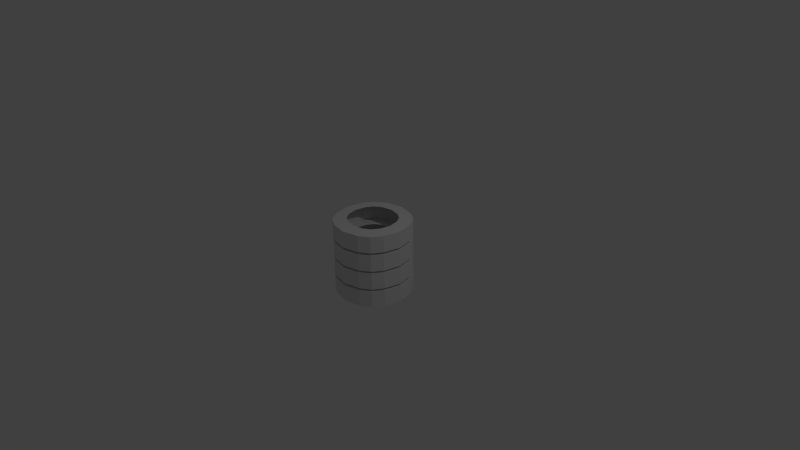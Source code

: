 # Source: tyres.blend  (saved by Blender 2.66.1; exported with 4.5.12 LTS)
import bpy
from mathutils import Matrix  # noqa: F401  (used for matrix-valued properties, if any)

bpy.ops.wm.read_factory_settings(use_empty=True)
scene = bpy.context.scene
scene.name = 'Scene'

# ---- collections
col_collection_1 = bpy.data.collections.new('Collection 1'); scene.collection.children.link(col_collection_1)

# ---- world
world_world = bpy.data.worlds.new('World'); scene.world = world_world
world_world.color = (0.05088, 0.05088, 0.05088)
world_world.use_sun_shadow = False
world_world.sun_shadow_jitter_overblur = 0.0
world_world.cycles.sampling_method = 'MANUAL'
world_world.cycles.sample_map_resolution = 256

# ---- cameras
cam_camera = bpy.data.cameras.new('Camera')
cam_camera.clip_end = 100.0
cam_camera.lens = 35.0
cam_camera.sensor_width = 32.0
cam_camera.sensor_height = 18.0
cam_camera.ortho_scale = 7.314
cam_camera.dof.focus_distance = 0.0
cam_camera.dof.aperture_fstop = 128.0

# ---- lights
light_lamp = bpy.data.lights.new('Lamp', 'POINT')
light_lamp.transmission_factor = 0.0
light_lamp.cutoff_distance = 30.0
light_lamp.energy = 100.0
light_lamp.shadow_buffer_clip_start = 1.001
light_lamp.shadow_soft_size = 0.1
light_lamp.shadow_maximum_resolution = 0.006
light_lamp.use_absolute_resolution = True
light_lamp.cycles.use_multiple_importance_sampling = False

# ---- meshes
me_plane = bpy.data.meshes.new('Plane')
me_plane.from_pydata([(0.7219, -0.7219, 0.01605), (-0.7219, -0.7219, 0.01605), (0.7219, 0.7219, 0.01605), (-0.7219, 0.7219, 0.01605), (0.0, -1.0, 0.01605), (0.0, 1.0, 0.01605), (1.0, 0.0, 0.01605), (-1.0, 0.0, 0.01605), (-0.4495, -0.899, 0.01605), (-0.4495, 0.899, 0.01605), (0.899, 0.4495, 0.01605), (-0.899, -0.4495, 0.01605), (0.4495, -0.899, 0.01605), (0.4495, 0.899, 0.01605), (0.899, -0.4495, 0.01605), (-0.899, 0.4495, 0.01605), (0.7219, -0.7219, 0.2404), (-0.7219, -0.7219, 0.2404), (0.7219, 0.7219, 0.2404), (-0.7219, 0.7219, 0.2404), (0.0, -1.0, 0.2404), (0.0, 1.0, 0.2404), (1.0, 0.0, 0.2404), (-1.0, 0.0, 0.2404), (-0.4495, -0.899, 0.2404), (-0.4495, 0.899, 0.2404), (0.899, 0.4495, 0.2404), (-0.899, -0.4495, 0.2404), (0.4495, -0.899, 0.2404), (0.4495, 0.899, 0.2404), (0.899, -0.4495, 0.2404), (-0.899, 0.4495, 0.2404), (0.469, -0.4681, 0.2562), (-0.4681, -0.4681, 0.2562), (0.469, 0.469, 0.2562), (-0.4681, 0.469, 0.2562), (0.0004141, -0.6486, 0.2562), (0.0004141, 0.6495, 0.2562), (0.6495, 0.000448, 0.2562), (-0.6487, 0.000448, 0.2562), (-0.2913, -0.5831, 0.2562), (-0.2913, 0.584, 0.2562), (0.5839, 0.2922, 0.2562), (-0.5831, -0.2913, 0.2562), (0.2922, -0.5831, 0.2562), (0.2922, 0.584, 0.2562), (0.5839, -0.2913, 0.2562), (-0.5831, 0.2922, 0.2562), (0.4584, -0.4584, 0.003801), (-0.4584, -0.4584, 0.003801), (0.4584, 0.4584, 0.003801), (-0.4584, 0.4584, 0.003801), (0.0, -0.6351, 0.003801), (0.0, 0.6351, 0.003801), (0.6351, 0.0, 0.003801), (-0.6351, 0.0, 0.003801), (-0.2855, -0.5709, 0.003801), (-0.2855, 0.5709, 0.003801), (0.5709, 0.2855, 0.003801), (-0.5709, -0.2855, 0.003801), (0.2855, -0.5709, 0.003801), (0.2855, 0.5709, 0.003801), (0.5709, -0.2855, 0.003801), (-0.5709, 0.2855, 0.003801), (0.7219, -0.7219, 0.2714), (-0.7219, -0.7219, 0.2714), (0.7219, 0.7219, 0.2714), (-0.7219, 0.7219, 0.2714), (0.0, -1.0, 0.2714), (0.0, 1.0, 0.2714), (1.0, 0.0, 0.2714), (-1.0, 0.0, 0.2714), (-0.4495, -0.899, 0.2714), (-0.4495, 0.899, 0.2714), (0.899, 0.4495, 0.2714), (-0.899, -0.4495, 0.2714), (0.4495, -0.899, 0.2714), (0.4495, 0.899, 0.2714), (0.899, -0.4495, 0.2714), (-0.899, 0.4495, 0.2714), (0.7219, -0.7219, 0.4957), (-0.7219, -0.7219, 0.4957), (0.7219, 0.7219, 0.4957), (-0.7219, 0.7219, 0.4957), (0.0, -1.0, 0.4957), (0.0, 1.0, 0.4957), (1.0, 0.0, 0.4957), (-1.0, 0.0, 0.4957), (-0.4495, -0.899, 0.4957), (-0.4495, 0.899, 0.4957), (0.899, 0.4495, 0.4957), (-0.899, -0.4495, 0.4957), (0.4495, -0.899, 0.4957), (0.4495, 0.899, 0.4957), (0.899, -0.4495, 0.4957), (-0.899, 0.4495, 0.4957), (0.469, -0.4681, 0.5115), (-0.4681, -0.4681, 0.5115), (0.469, 0.469, 0.5115), (-0.4681, 0.469, 0.5115), (0.0004141, -0.6486, 0.5115), (0.0004141, 0.6495, 0.5115), (0.6495, 0.000448, 0.5115), (-0.6487, 0.000448, 0.5115), (-0.2913, -0.5831, 0.5115), (-0.2913, 0.584, 0.5115), (0.5839, 0.2922, 0.5115), (-0.5831, -0.2913, 0.5115), (0.2922, -0.5831, 0.5115), (0.2922, 0.584, 0.5115), (0.5839, -0.2913, 0.5115), (-0.5831, 0.2922, 0.5115), (0.4584, -0.4584, 0.2591), (-0.4584, -0.4584, 0.2591), (0.4584, 0.4584, 0.2591), (-0.4584, 0.4584, 0.2591), (0.0, -0.6351, 0.2591), (0.0, 0.6351, 0.2591), (0.6351, 0.0, 0.2591), (-0.6351, 0.0, 0.2591), (-0.2855, -0.5709, 0.2591), (-0.2855, 0.5709, 0.2591), (0.5709, 0.2855, 0.2591), (-0.5709, -0.2855, 0.2591), (0.2855, -0.5709, 0.2591), (0.2855, 0.5709, 0.2591), (0.5709, -0.2855, 0.2591), (-0.5709, 0.2855, 0.2591), (0.7219, -0.7219, 0.5255), (-0.7219, -0.7219, 0.5255), (0.7219, 0.7219, 0.5255), (-0.7219, 0.7219, 0.5255), (0.0, -1.0, 0.5255), (0.0, 1.0, 0.5255), (1.0, 0.0, 0.5255), (-1.0, 0.0, 0.5255), (-0.4495, -0.899, 0.5255), (-0.4495, 0.899, 0.5255), (0.899, 0.4495, 0.5255), (-0.899, -0.4495, 0.5255), (0.4495, -0.899, 0.5255), (0.4495, 0.899, 0.5255), (0.899, -0.4495, 0.5255), (-0.899, 0.4495, 0.5255), (0.7219, -0.7219, 0.7498), (-0.7219, -0.7219, 0.7498), (0.7219, 0.7219, 0.7498), (-0.7219, 0.7219, 0.7498), (0.0, -1.0, 0.7498), (0.0, 1.0, 0.7498), (1.0, 0.0, 0.7498), (-1.0, 0.0, 0.7498), (-0.4495, -0.899, 0.7498), (-0.4495, 0.899, 0.7498), (0.899, 0.4495, 0.7498), (-0.899, -0.4495, 0.7498), (0.4495, -0.899, 0.7498), (0.4495, 0.899, 0.7498), (0.899, -0.4495, 0.7498), (-0.899, 0.4495, 0.7498), (0.469, -0.4681, 0.7656), (-0.4681, -0.4681, 0.7656), (0.469, 0.469, 0.7656), (-0.4681, 0.469, 0.7656), (0.0004141, -0.6486, 0.7656), (0.0004141, 0.6495, 0.7656), (0.6495, 0.000448, 0.7656), (-0.6487, 0.000448, 0.7656), (-0.2913, -0.5831, 0.7656), (-0.2913, 0.584, 0.7656), (0.5839, 0.2922, 0.7656), (-0.5831, -0.2913, 0.7656), (0.2922, -0.5831, 0.7656), (0.2922, 0.584, 0.7656), (0.5839, -0.2913, 0.7656), (-0.5831, 0.2922, 0.7656), (0.4584, -0.4584, 0.5132), (-0.4584, -0.4584, 0.5132), (0.4584, 0.4584, 0.5132), (-0.4584, 0.4584, 0.5132), (0.0, -0.6351, 0.5132), (0.0, 0.6351, 0.5132), (0.6351, 0.0, 0.5132), (-0.6351, 0.0, 0.5132), (-0.2855, -0.5709, 0.5132), (-0.2855, 0.5709, 0.5132), (0.5709, 0.2855, 0.5132), (-0.5709, -0.2855, 0.5132), (0.2855, -0.5709, 0.5132), (0.2855, 0.5709, 0.5132), (0.5709, -0.2855, 0.5132), (-0.5709, 0.2855, 0.5132), (0.7219, -0.7219, 0.7808), (-0.7219, -0.7219, 0.7808), (0.7219, 0.7219, 0.7808), (-0.7219, 0.7219, 0.7808), (0.0, -1.0, 0.7808), (0.0, 1.0, 0.7808), (1.0, 0.0, 0.7808), (-1.0, 0.0, 0.7808), (-0.4495, -0.899, 0.7808), (-0.4495, 0.899, 0.7808), (0.899, 0.4495, 0.7808), (-0.899, -0.4495, 0.7808), (0.4495, -0.899, 0.7808), (0.4495, 0.899, 0.7808), (0.899, -0.4495, 0.7808), (-0.899, 0.4495, 0.7808), (0.7219, -0.7219, 1.005), (-0.7219, -0.7219, 1.005), (0.7219, 0.7219, 1.005), (-0.7219, 0.7219, 1.005), (0.0, -1.0, 1.005), (0.0, 1.0, 1.005), (1.0, 0.0, 1.005), (-1.0, 0.0, 1.005), (-0.4495, -0.899, 1.005), (-0.4495, 0.899, 1.005), (0.899, 0.4495, 1.005), (-0.899, -0.4495, 1.005), (0.4495, -0.899, 1.005), (0.4495, 0.899, 1.005), (0.899, -0.4495, 1.005), (-0.899, 0.4495, 1.005), (0.469, -0.4681, 1.021), (-0.4681, -0.4681, 1.021), (0.469, 0.469, 1.021), (-0.4681, 0.469, 1.021), (0.0004141, -0.6486, 1.021), (0.0004141, 0.6495, 1.021), (0.6495, 0.000448, 1.021), (-0.6487, 0.000448, 1.021), (-0.2913, -0.5831, 1.021), (-0.2913, 0.584, 1.021), (0.5839, 0.2922, 1.021), (-0.5831, -0.2913, 1.021), (0.2922, -0.5831, 1.021), (0.2922, 0.584, 1.021), (0.5839, -0.2913, 1.021), (-0.5831, 0.2922, 1.021), (0.4584, -0.4584, 0.7685), (-0.4584, -0.4584, 0.7685), (0.4584, 0.4584, 0.7685), (-0.4584, 0.4584, 0.7685), (0.0, -0.6351, 0.7685), (0.0, 0.6351, 0.7685), (0.6351, 0.0, 0.7685), (-0.6351, 0.0, 0.7685), (-0.2855, -0.5709, 0.7685), (-0.2855, 0.5709, 0.7685), (0.5709, 0.2855, 0.7685), (-0.5709, -0.2855, 0.7685), (0.2855, -0.5709, 0.7685), (0.2855, 0.5709, 0.7685), (0.5709, -0.2855, 0.7685), (-0.5709, 0.2855, 0.7685), (0.6699, -0.698, 0.01605), (-0.6699, -0.698, 0.01605), (0.6699, 0.698, 0.01605), (-0.6699, 0.698, 0.01605), (0.0, -0.9669, 0.01605), (0.0, 0.9669, 0.01605), (0.928, 0.0, 0.01605), (-0.928, 0.0, 0.01605), (-0.4171, -0.8692, 0.01605), (-0.4171, 0.8692, 0.01605), (0.8343, 0.4346, 0.01605), (-0.8343, -0.4346, 0.01605), (0.4171, -0.8692, 0.01605), (0.4171, 0.8692, 0.01605), (0.8343, -0.4346, 0.01605), (-0.8343, 0.4346, 0.01605), (0.6699, -0.698, 0.2404), (-0.6699, -0.698, 0.2404), (0.6699, 0.698, 0.2404), (-0.6699, 0.698, 0.2404), (0.0, -0.9669, 0.2404), (0.0, 0.9669, 0.2404), (0.928, 0.0, 0.2404), (-0.928, 0.0, 0.2404), (-0.4171, -0.8692, 0.2404), (-0.4171, 0.8692, 0.2404), (0.8343, 0.4346, 0.2404), (-0.8343, -0.4346, 0.2404), (0.4171, -0.8692, 0.2404), (0.4171, 0.8692, 0.2404), (0.8343, -0.4346, 0.2404), (-0.8343, 0.4346, 0.2404), (0.6699, -0.698, 0.2714), (-0.6699, -0.698, 0.2714), (0.6699, 0.698, 0.2714), (-0.6699, 0.698, 0.2714), (0.0, -0.9669, 0.2714), (0.0, 0.9669, 0.2714), (0.928, 0.0, 0.2714), (-0.928, 0.0, 0.2714), (-0.4171, -0.8692, 0.2714), (-0.4171, 0.8692, 0.2714), (0.8343, 0.4346, 0.2714), (-0.8343, -0.4346, 0.2714), (0.4171, -0.8692, 0.2714), (0.4171, 0.8692, 0.2714), (0.8343, -0.4346, 0.2714), (-0.8343, 0.4346, 0.2714), (0.6699, -0.698, 0.4957), (-0.6699, -0.698, 0.4957), (0.6699, 0.698, 0.4957), (-0.6699, 0.698, 0.4957), (0.0, -0.9669, 0.4957), (0.0, 0.9669, 0.4957), (0.928, 0.0, 0.4957), (-0.928, 0.0, 0.4957), (-0.4171, -0.8692, 0.4957), (-0.4171, 0.8692, 0.4957), (0.8343, 0.4346, 0.4957), (-0.8343, -0.4346, 0.4957), (0.4171, -0.8692, 0.4957), (0.4171, 0.8692, 0.4957), (0.8343, -0.4346, 0.4957), (-0.8343, 0.4346, 0.4957), (0.6699, -0.698, 0.5255), (-0.6699, -0.698, 0.5255), (0.6699, 0.698, 0.5255), (-0.6699, 0.698, 0.5255), (0.0, -0.9669, 0.5255), (0.0, 0.9669, 0.5255), (0.928, 0.0, 0.5255), (-0.928, 0.0, 0.5255), (-0.4171, -0.8692, 0.5255), (-0.4171, 0.8692, 0.5255), (0.8343, 0.4346, 0.5255), (-0.8343, -0.4346, 0.5255), (0.4171, -0.8692, 0.5255), (0.4171, 0.8692, 0.5255), (0.8343, -0.4346, 0.5255), (-0.8343, 0.4346, 0.5255), (0.6699, -0.698, 0.7498), (-0.6699, -0.698, 0.7498), (0.6699, 0.698, 0.7498), (-0.6699, 0.698, 0.7498), (0.0, -0.9669, 0.7498), (0.0, 0.9669, 0.7498), (0.928, 0.0, 0.7498), (-0.928, 0.0, 0.7498), (-0.4171, -0.8692, 0.7498), (-0.4171, 0.8692, 0.7498), (0.8343, 0.4346, 0.7498), (-0.8343, -0.4346, 0.7498), (0.4171, -0.8692, 0.7498), (0.4171, 0.8692, 0.7498), (0.8343, -0.4346, 0.7498), (-0.8343, 0.4346, 0.7498), (0.6699, -0.698, 0.7808), (-0.6699, -0.698, 0.7808), (0.6699, 0.698, 0.7808), (-0.6699, 0.698, 0.7808), (0.0, -0.9669, 0.7808), (0.0, 0.9669, 0.7808), (0.928, 0.0, 0.7808), (-0.928, 0.0, 0.7808), (-0.4171, -0.8692, 0.7808), (-0.4171, 0.8692, 0.7808), (0.8343, 0.4346, 0.7808), (-0.8343, -0.4346, 0.7808), (0.4171, -0.8692, 0.7808), (0.4171, 0.8692, 0.7808), (0.8343, -0.4346, 0.7808), (-0.8343, 0.4346, 0.7808), (0.6699, -0.698, 1.005), (-0.6699, -0.698, 1.005), (0.6699, 0.698, 1.005), (-0.6699, 0.698, 1.005), (0.0, -0.9669, 1.005), (0.0, 0.9669, 1.005), (0.928, 0.0, 1.005), (-0.928, 0.0, 1.005), (-0.4171, -0.8692, 1.005), (-0.4171, 0.8692, 1.005), (0.8343, 0.4346, 1.005), (-0.8343, -0.4346, 1.005), (0.4171, -0.8692, 1.005), (0.4171, 0.8692, 1.005), (0.8343, -0.4346, 1.005), (-0.8343, 0.4346, 1.005)], [], [(0, 14, 30, 16), (1, 8, 24, 17), (5, 21, 29, 13), (3, 15, 31, 19), (3, 19, 25, 9), (6, 22, 30, 14), (4, 20, 24, 8), (2, 18, 26, 10), (7, 23, 31, 15), (5, 9, 25, 21), (1, 17, 27, 11), (6, 10, 26, 22), (0, 16, 28, 12), (7, 11, 27, 23), (2, 13, 29, 18), (4, 12, 28, 20), (23, 39, 47, 31), (21, 25, 41, 37), (17, 33, 43, 27), (22, 26, 42, 38), (16, 32, 44, 28), (23, 27, 43, 39), (18, 29, 45, 34), (20, 28, 44, 36), (16, 30, 46, 32), (17, 24, 40, 33), (21, 37, 45, 29), (19, 31, 47, 35), (19, 35, 41, 25), (22, 38, 46, 30), (20, 36, 40, 24), (18, 34, 42, 26), (14, 0, 48, 62), (8, 1, 49, 56), (13, 61, 53, 5), (15, 3, 51, 63), (9, 57, 51, 3), (14, 62, 54, 6), (8, 56, 52, 4), (10, 58, 50, 2), (15, 63, 55, 7), (9, 5, 53, 57), (11, 59, 49, 1), (10, 6, 54, 58), (12, 60, 48, 0), (11, 7, 55, 59), (13, 2, 50, 61), (12, 4, 52, 60), (64, 78, 94, 80), (65, 72, 88, 81), (69, 85, 93, 77), (67, 79, 95, 83), (67, 83, 89, 73), (70, 86, 94, 78), (68, 84, 88, 72), (66, 82, 90, 74), (71, 87, 95, 79), (69, 73, 89, 85), (65, 81, 91, 75), (70, 74, 90, 86), (64, 80, 92, 76), (71, 75, 91, 87), (66, 77, 93, 82), (68, 76, 92, 84), (87, 103, 111, 95), (85, 89, 105, 101), (81, 97, 107, 91), (86, 90, 106, 102), (80, 96, 108, 92), (87, 91, 107, 103), (82, 93, 109, 98), (84, 92, 108, 100), (80, 94, 110, 96), (81, 88, 104, 97), (85, 101, 109, 93), (83, 95, 111, 99), (83, 99, 105, 89), (86, 102, 110, 94), (84, 100, 104, 88), (82, 98, 106, 90), (78, 64, 112, 126), (72, 65, 113, 120), (77, 125, 117, 69), (79, 67, 115, 127), (73, 121, 115, 67), (78, 126, 118, 70), (72, 120, 116, 68), (74, 122, 114, 66), (79, 127, 119, 71), (73, 69, 117, 121), (75, 123, 113, 65), (74, 70, 118, 122), (76, 124, 112, 64), (75, 71, 119, 123), (77, 66, 114, 125), (76, 68, 116, 124), (128, 142, 158, 144), (129, 136, 152, 145), (133, 149, 157, 141), (131, 143, 159, 147), (131, 147, 153, 137), (134, 150, 158, 142), (132, 148, 152, 136), (130, 146, 154, 138), (135, 151, 159, 143), (133, 137, 153, 149), (129, 145, 155, 139), (134, 138, 154, 150), (128, 144, 156, 140), (135, 139, 155, 151), (130, 141, 157, 146), (132, 140, 156, 148), (151, 167, 175, 159), (149, 153, 169, 165), (145, 161, 171, 155), (150, 154, 170, 166), (144, 160, 172, 156), (151, 155, 171, 167), (146, 157, 173, 162), (148, 156, 172, 164), (144, 158, 174, 160), (145, 152, 168, 161), (149, 165, 173, 157), (147, 159, 175, 163), (147, 163, 169, 153), (150, 166, 174, 158), (148, 164, 168, 152), (146, 162, 170, 154), (142, 128, 176, 190), (136, 129, 177, 184), (141, 189, 181, 133), (143, 131, 179, 191), (137, 185, 179, 131), (142, 190, 182, 134), (136, 184, 180, 132), (138, 186, 178, 130), (143, 191, 183, 135), (137, 133, 181, 185), (139, 187, 177, 129), (138, 134, 182, 186), (140, 188, 176, 128), (139, 135, 183, 187), (141, 130, 178, 189), (140, 132, 180, 188), (192, 206, 222, 208), (193, 200, 216, 209), (197, 213, 221, 205), (195, 207, 223, 211), (195, 211, 217, 201), (198, 214, 222, 206), (196, 212, 216, 200), (194, 210, 218, 202), (199, 215, 223, 207), (197, 201, 217, 213), (193, 209, 219, 203), (198, 202, 218, 214), (192, 208, 220, 204), (199, 203, 219, 215), (194, 205, 221, 210), (196, 204, 220, 212), (215, 231, 239, 223), (213, 217, 233, 229), (209, 225, 235, 219), (214, 218, 234, 230), (208, 224, 236, 220), (215, 219, 235, 231), (210, 221, 237, 226), (212, 220, 236, 228), (208, 222, 238, 224), (209, 216, 232, 225), (213, 229, 237, 221), (211, 223, 239, 227), (211, 227, 233, 217), (214, 230, 238, 222), (212, 228, 232, 216), (210, 226, 234, 218), (206, 192, 240, 254), (200, 193, 241, 248), (205, 253, 245, 197), (207, 195, 243, 255), (201, 249, 243, 195), (206, 254, 246, 198), (200, 248, 244, 196), (202, 250, 242, 194), (207, 255, 247, 199), (201, 197, 245, 249), (203, 251, 241, 193), (202, 198, 246, 250), (204, 252, 240, 192), (203, 199, 247, 251), (205, 194, 242, 253), (204, 196, 244, 252), (256, 272, 286, 270), (257, 273, 280, 264), (261, 269, 285, 277), (259, 275, 287, 271), (259, 265, 281, 275), (262, 270, 286, 278), (260, 264, 280, 276), (258, 266, 282, 274), (263, 271, 287, 279), (261, 277, 281, 265), (257, 267, 283, 273), (262, 278, 282, 266), (256, 268, 284, 272), (263, 279, 283, 267), (258, 274, 285, 269), (260, 276, 284, 268), (288, 304, 318, 302), (289, 305, 312, 296), (293, 301, 317, 309), (291, 307, 319, 303), (291, 297, 313, 307), (294, 302, 318, 310), (292, 296, 312, 308), (290, 298, 314, 306), (295, 303, 319, 311), (293, 309, 313, 297), (289, 299, 315, 305), (294, 310, 314, 298), (288, 300, 316, 304), (295, 311, 315, 299), (290, 306, 317, 301), (292, 308, 316, 300), (320, 336, 350, 334), (321, 337, 344, 328), (325, 333, 349, 341), (323, 339, 351, 335), (323, 329, 345, 339), (326, 334, 350, 342), (324, 328, 344, 340), (322, 330, 346, 338), (327, 335, 351, 343), (325, 341, 345, 329), (321, 331, 347, 337), (326, 342, 346, 330), (320, 332, 348, 336), (327, 343, 347, 331), (322, 338, 349, 333), (324, 340, 348, 332), (352, 368, 382, 366), (353, 369, 376, 360), (357, 365, 381, 373), (355, 371, 383, 367), (355, 361, 377, 371), (358, 366, 382, 374), (356, 360, 376, 372), (354, 362, 378, 370), (359, 367, 383, 375), (357, 373, 377, 361), (353, 363, 379, 369), (358, 374, 378, 362), (352, 364, 380, 368), (359, 375, 379, 363), (354, 370, 381, 365), (356, 372, 380, 364)])
_uv = me_plane.uv_layers.new(name='UVMap')
_uv.uv.foreach_set('vector', [0.4961, 0.75, 1.002, 0.752, 1.0, 1.0, 0.4941, 0.998, 0.4961, 0.75, 1.002, 0.752, 1.0, 1.0, 0.4941, 0.998, 0.4961, 0.75, 0.4941, 0.998, 1.0, 1.0, 1.002, 0.752, 0.4961, 0.75, 1.002, 0.752, 1.0, 1.0, 0.4941, 0.998, 0.4961, 0.75, 0.4941, 0.998, 1.0, 1.0, 1.002, 0.752, 0.4961, 0.75, 0.4941, 0.998, 1.0, 1.0, 1.002, 0.752, 0.4961, 0.75, 0.4941, 0.998, 1.0, 1.0, 1.002, 0.752, 0.4961, 0.75, 0.4941, 0.998, 1.0, 1.0, 1.002, 0.752, 0.4961, 0.75, 0.4941, 0.998, 1.0, 1.0, 1.002, 0.752, 0.4961, 0.75, 1.002, 0.752, 1.0, 1.0, 0.4941, 0.998, 0.4961, 0.75, 0.4941, 0.998, 1.0, 1.0, 1.002, 0.752, 0.4961, 0.75, 1.002, 0.752, 1.0, 1.0, 0.4941, 0.998, 0.4961, 0.75, 0.4941, 0.998, 1.0, 1.0, 1.002, 0.752, 0.4961, 0.75, 1.002, 0.752, 1.0, 1.0, 0.4941, 0.998, 0.4961, 0.75, 1.002, 0.752, 1.0, 1.0, 0.4941, 0.998, 0.4961, 0.75, 1.002, 0.752, 1.0, 1.0, 0.4941, 0.998, 0.03953, 0.2254, 0.1698, 0.1603, 0.1356, 0.01065, -0.01067, 0.01066, 0.2649, 0.4504, 0.08889, 0.3073, 0.2057, 0.2197, 0.3297, 0.3205, 0.3204, 0.4825, 0.3677, 0.3415, 0.2706, 0.2843, 0.1826, 0.4013, 0.9249, 0.2289, 0.7818, 0.4049, 0.6939, 0.2884, 0.7947, 0.1644, 0.9567, 0.166, 0.8161, 0.1185, 0.7588, 0.2156, 0.8755, 0.3038, 0.03953, 0.2254, 0.1826, 0.4013, 0.2706, 0.2843, 0.1698, 0.1603, 0.644, 0.4861, 0.4851, 0.5044, 0.4849, 0.3586, 0.5969, 0.3456, 0.6995, 0.4469, 0.8755, 0.3038, 0.7588, 0.2156, 0.6349, 0.3164, 0.9567, 0.166, 0.9789, 0.008611, 0.8328, 0.009199, 0.8161, 0.1185, 0.3204, 0.4825, 0.4793, 0.5009, 0.4797, 0.3545, 0.3677, 0.3415, 0.2649, 0.4504, 0.3297, 0.3205, 0.4849, 0.3586, 0.4851, 0.5044, 0.007694, 0.1695, -0.01067, 0.01066, 0.1356, 0.01065, 0.1485, 0.1226, 0.007694, 0.1695, 0.1485, 0.1226, 0.2057, 0.2197, 0.08889, 0.3073, 0.9249, 0.2289, 0.7947, 0.1644, 0.8328, 0.009199, 0.9789, 0.008611, 0.6995, 0.4469, 0.6349, 0.3164, 0.4797, 0.3545, 0.4793, 0.5009, 0.644, 0.4861, 0.5969, 0.3456, 0.6939, 0.2884, 0.7818, 0.4049, 0.7843, 0.4101, 0.6465, 0.4913, 0.5882, 0.3174, 0.6756, 0.2659, 0.09153, 0.3126, 0.01034, 0.1749, 0.1842, 0.1165, 0.2358, 0.204, 0.878, 0.2984, 0.7337, 0.1898, 0.622, 0.2806, 0.702, 0.4415, 0.1852, 0.3959, 0.323, 0.4771, 0.3813, 0.3032, 0.2939, 0.2517, 0.4818, 0.4955, 0.4822, 0.3149, 0.3813, 0.3032, 0.323, 0.4771, 0.7843, 0.4101, 0.6756, 0.2659, 0.7665, 0.1542, 0.9273, 0.2342, 0.09153, 0.3126, 0.2358, 0.204, 0.3475, 0.2948, 0.2675, 0.4557, 0.9814, 0.01395, 0.8008, 0.01432, 0.7853, 0.1023, 0.9592, 0.1607, 0.1852, 0.3959, 0.2939, 0.2517, 0.2031, 0.1399, 0.04217, 0.22, 0.4818, 0.4955, 0.702, 0.4415, 0.622, 0.2806, 0.4822, 0.3149, -0.008024, 0.01601, 0.1726, 0.01564, 0.1842, 0.1165, 0.01034, 0.1749, 0.9814, 0.01395, 0.9273, 0.2342, 0.7665, 0.1542, 0.8008, 0.01432, 0.4877, 0.5097, 0.4873, 0.3291, 0.5882, 0.3174, 0.6465, 0.4913, -0.008024, 0.01601, 0.04217, 0.22, 0.2031, 0.1399, 0.1726, 0.01564, 0.878, 0.2984, 0.9592, 0.1607, 0.7853, 0.1023, 0.7337, 0.1898, 0.4877, 0.5097, 0.2675, 0.4557, 0.3475, 0.2948, 0.4873, 0.3291, 0.4961, 0.75, 1.002, 0.752, 1.0, 1.0, 0.4941, 0.998, 0.4961, 0.75, 1.002, 0.752, 1.0, 1.0, 0.4941, 0.998, 0.4961, 0.75, 0.4941, 0.998, 1.0, 1.0, 1.002, 0.752, 0.4961, 0.75, 1.002, 0.752, 1.0, 1.0, 0.4941, 0.998, 0.4961, 0.75, 0.4941, 0.998, 1.0, 1.0, 1.002, 0.752, 0.4961, 0.75, 0.4941, 0.998, 1.0, 1.0, 1.002, 0.752, 0.4961, 0.75, 0.4941, 0.998, 1.0, 1.0, 1.002, 0.752, 0.4961, 0.75, 0.4941, 0.998, 1.0, 1.0, 1.002, 0.752, 0.4961, 0.75, 0.4941, 0.998, 1.0, 1.0, 1.002, 0.752, 0.4961, 0.75, 1.002, 0.752, 1.0, 1.0, 0.4941, 0.998, 0.4961, 0.75, 0.4941, 0.998, 1.0, 1.0, 1.002, 0.752, 0.4961, 0.75, 1.002, 0.752, 1.0, 1.0, 0.4941, 0.998, 0.4961, 0.75, 0.4941, 0.998, 1.0, 1.0, 1.002, 0.752, 0.4961, 0.75, 1.002, 0.752, 1.0, 1.0, 0.4941, 0.998, 0.4961, 0.75, 1.002, 0.752, 1.0, 1.0, 0.4941, 0.998, 0.4961, 0.75, 1.002, 0.752, 1.0, 1.0, 0.4941, 0.998, 0.03953, 0.2254, 0.1698, 0.1603, 0.1356, 0.01065, -0.01067, 0.01066, 0.2649, 0.4504, 0.08889, 0.3073, 0.2057, 0.2197, 0.3297, 0.3205, 0.3204, 0.4825, 0.3677, 0.3415, 0.2706, 0.2843, 0.1826, 0.4013, 0.9249, 0.2289, 0.7818, 0.4049, 0.6939, 0.2884, 0.7947, 0.1644, 0.9567, 0.166, 0.8161, 0.1185, 0.7588, 0.2156, 0.8755, 0.3038, 0.03953, 0.2254, 0.1826, 0.4013, 0.2706, 0.2843, 0.1698, 0.1603, 0.644, 0.4861, 0.4851, 0.5044, 0.4849, 0.3586, 0.5969, 0.3456, 0.6995, 0.4469, 0.8755, 0.3038, 0.7588, 0.2156, 0.6349, 0.3164, 0.9567, 0.166, 0.9789, 0.008611, 0.8328, 0.009199, 0.8161, 0.1185, 0.3204, 0.4825, 0.4793, 0.5009, 0.4797, 0.3545, 0.3677, 0.3415, 0.2649, 0.4504, 0.3297, 0.3205, 0.4849, 0.3586, 0.4851, 0.5044, 0.007694, 0.1695, -0.01067, 0.01066, 0.1356, 0.01065, 0.1485, 0.1226, 0.007694, 0.1695, 0.1485, 0.1226, 0.2057, 0.2197, 0.08889, 0.3073, 0.9249, 0.2289, 0.7947, 0.1644, 0.8328, 0.009199, 0.9789, 0.008611, 0.6995, 0.4469, 0.6349, 0.3164, 0.4797, 0.3545, 0.4793, 0.5009, 0.644, 0.4861, 0.5969, 0.3456, 0.6939, 0.2884, 0.7818, 0.4049, 0.7843, 0.4101, 0.6465, 0.4913, 0.5882, 0.3174, 0.6756, 0.2659, 0.09153, 0.3126, 0.01034, 0.1749, 0.1842, 0.1165, 0.2358, 0.204, 0.878, 0.2984, 0.7337, 0.1898, 0.622, 0.2806, 0.702, 0.4415, 0.1852, 0.3959, 0.323, 0.4771, 0.3813, 0.3032, 0.2939, 0.2517, 0.4818, 0.4955, 0.4822, 0.3149, 0.3813, 0.3032, 0.323, 0.4771, 0.7843, 0.4101, 0.6756, 0.2659, 0.7665, 0.1542, 0.9273, 0.2342, 0.09153, 0.3126, 0.2358, 0.204, 0.3475, 0.2948, 0.2675, 0.4557, 0.9814, 0.01395, 0.8008, 0.01432, 0.7853, 0.1023, 0.9592, 0.1607, 0.1852, 0.3959, 0.2939, 0.2517, 0.2031, 0.1399, 0.04217, 0.22, 0.4818, 0.4955, 0.702, 0.4415, 0.622, 0.2806, 0.4822, 0.3149, -0.008024, 0.01601, 0.1726, 0.01564, 0.1842, 0.1165, 0.01034, 0.1749, 0.9814, 0.01395, 0.9273, 0.2342, 0.7665, 0.1542, 0.8008, 0.01432, 0.4877, 0.5097, 0.4873, 0.3291, 0.5882, 0.3174, 0.6465, 0.4913, -0.008024, 0.01601, 0.04217, 0.22, 0.2031, 0.1399, 0.1726, 0.01564, 0.878, 0.2984, 0.9592, 0.1607, 0.7853, 0.1023, 0.7337, 0.1898, 0.4877, 0.5097, 0.2675, 0.4557, 0.3475, 0.2948, 0.4873, 0.3291, 0.4961, 0.75, 1.002, 0.752, 1.0, 1.0, 0.4941, 0.998, 0.4961, 0.75, 1.002, 0.752, 1.0, 1.0, 0.4941, 0.998, 0.4961, 0.75, 0.4941, 0.998, 1.0, 1.0, 1.002, 0.752, 0.4961, 0.75, 1.002, 0.752, 1.0, 1.0, 0.4941, 0.998, 0.4961, 0.75, 0.4941, 0.998, 1.0, 1.0, 1.002, 0.752, 0.4961, 0.75, 0.4941, 0.998, 1.0, 1.0, 1.002, 0.752, 0.4961, 0.75, 0.4941, 0.998, 1.0, 1.0, 1.002, 0.752, 0.4961, 0.75, 0.4941, 0.998, 1.0, 1.0, 1.002, 0.752, 0.4961, 0.75, 0.4941, 0.998, 1.0, 1.0, 1.002, 0.752, 0.4961, 0.75, 1.002, 0.752, 1.0, 1.0, 0.4941, 0.998, 0.4961, 0.75, 0.4941, 0.998, 1.0, 1.0, 1.002, 0.752, 0.4961, 0.75, 1.002, 0.752, 1.0, 1.0, 0.4941, 0.998, 0.4961, 0.75, 0.4941, 0.998, 1.0, 1.0, 1.002, 0.752, 0.4961, 0.75, 1.002, 0.752, 1.0, 1.0, 0.4941, 0.998, 0.4961, 0.75, 1.002, 0.752, 1.0, 1.0, 0.4941, 0.998, 0.4961, 0.75, 1.002, 0.752, 1.0, 1.0, 0.4941, 0.998, 0.03953, 0.2254, 0.1698, 0.1603, 0.1356, 0.01065, -0.01067, 0.01066, 0.2649, 0.4504, 0.08889, 0.3073, 0.2057, 0.2197, 0.3297, 0.3205, 0.3204, 0.4825, 0.3677, 0.3415, 0.2706, 0.2843, 0.1826, 0.4013, 0.9249, 0.2289, 0.7818, 0.4049, 0.6939, 0.2884, 0.7947, 0.1644, 0.9567, 0.166, 0.8161, 0.1185, 0.7588, 0.2156, 0.8755, 0.3038, 0.03953, 0.2254, 0.1826, 0.4013, 0.2706, 0.2843, 0.1698, 0.1603, 0.644, 0.4861, 0.4851, 0.5044, 0.4849, 0.3586, 0.5969, 0.3456, 0.6995, 0.4469, 0.8755, 0.3038, 0.7588, 0.2156, 0.6349, 0.3164, 0.9567, 0.166, 0.9789, 0.008611, 0.8328, 0.009199, 0.8161, 0.1185, 0.3204, 0.4825, 0.4793, 0.5009, 0.4797, 0.3545, 0.3677, 0.3415, 0.2649, 0.4504, 0.3297, 0.3205, 0.4849, 0.3586, 0.4851, 0.5044, 0.007694, 0.1695, -0.01067, 0.01066, 0.1356, 0.01065, 0.1485, 0.1226, 0.007694, 0.1695, 0.1485, 0.1226, 0.2057, 0.2197, 0.08889, 0.3073, 0.9249, 0.2289, 0.7947, 0.1644, 0.8328, 0.009199, 0.9789, 0.008611, 0.6995, 0.4469, 0.6349, 0.3164, 0.4797, 0.3545, 0.4793, 0.5009, 0.644, 0.4861, 0.5969, 0.3456, 0.6939, 0.2884, 0.7818, 0.4049, 0.7843, 0.4101, 0.6465, 0.4913, 0.5882, 0.3174, 0.6756, 0.2659, 0.09153, 0.3126, 0.01034, 0.1749, 0.1842, 0.1165, 0.2358, 0.204, 0.878, 0.2984, 0.7337, 0.1898, 0.622, 0.2806, 0.702, 0.4415, 0.1852, 0.3959, 0.323, 0.4771, 0.3813, 0.3032, 0.2939, 0.2517, 0.4818, 0.4955, 0.4822, 0.3149, 0.3813, 0.3032, 0.323, 0.4771, 0.7843, 0.4101, 0.6756, 0.2659, 0.7665, 0.1542, 0.9273, 0.2342, 0.09153, 0.3126, 0.2358, 0.204, 0.3475, 0.2948, 0.2675, 0.4557, 0.9814, 0.01395, 0.8008, 0.01432, 0.7853, 0.1023, 0.9592, 0.1607, 0.1852, 0.3959, 0.2939, 0.2517, 0.2031, 0.1399, 0.04217, 0.22, 0.4818, 0.4955, 0.702, 0.4415, 0.622, 0.2806, 0.4822, 0.3149, -0.008024, 0.01601, 0.1726, 0.01564, 0.1842, 0.1165, 0.01034, 0.1749, 0.9814, 0.01395, 0.9273, 0.2342, 0.7665, 0.1542, 0.8008, 0.01432, 0.4877, 0.5097, 0.4873, 0.3291, 0.5882, 0.3174, 0.6465, 0.4913, -0.008024, 0.01601, 0.04217, 0.22, 0.2031, 0.1399, 0.1726, 0.01564, 0.878, 0.2984, 0.9592, 0.1607, 0.7853, 0.1023, 0.7337, 0.1898, 0.4877, 0.5097, 0.2675, 0.4557, 0.3475, 0.2948, 0.4873, 0.3291, 0.4961, 0.75, 1.002, 0.752, 1.0, 1.0, 0.4941, 0.998, 0.4961, 0.75, 1.002, 0.752, 1.0, 1.0, 0.4941, 0.998, 0.4961, 0.75, 0.4941, 0.998, 1.0, 1.0, 1.002, 0.752, 0.4961, 0.75, 1.002, 0.752, 1.0, 1.0, 0.4941, 0.998, 0.4961, 0.75, 0.4941, 0.998, 1.0, 1.0, 1.002, 0.752, 0.4961, 0.75, 0.4941, 0.998, 1.0, 1.0, 1.002, 0.752, 0.4961, 0.75, 0.4941, 0.998, 1.0, 1.0, 1.002, 0.752, 0.4961, 0.75, 0.4941, 0.998, 1.0, 1.0, 1.002, 0.752, 0.4961, 0.75, 0.4941, 0.998, 1.0, 1.0, 1.002, 0.752, 0.4961, 0.75, 1.002, 0.752, 1.0, 1.0, 0.4941, 0.998, 0.4961, 0.75, 0.4941, 0.998, 1.0, 1.0, 1.002, 0.752, 0.4961, 0.75, 1.002, 0.752, 1.0, 1.0, 0.4941, 0.998, 0.4961, 0.75, 0.4941, 0.998, 1.0, 1.0, 1.002, 0.752, 0.4961, 0.75, 1.002, 0.752, 1.0, 1.0, 0.4941, 0.998, 0.4961, 0.75, 1.002, 0.752, 1.0, 1.0, 0.4941, 0.998, 0.4961, 0.75, 1.002, 0.752, 1.0, 1.0, 0.4941, 0.998, 0.03953, 0.2254, 0.1698, 0.1603, 0.1356, 0.01065, -0.01067, 0.01066, 0.2649, 0.4504, 0.08889, 0.3073, 0.2057, 0.2197, 0.3297, 0.3205, 0.3204, 0.4825, 0.3677, 0.3415, 0.2706, 0.2843, 0.1826, 0.4013, 0.9249, 0.2289, 0.7818, 0.4049, 0.6939, 0.2884, 0.7947, 0.1644, 0.9567, 0.166, 0.8161, 0.1185, 0.7588, 0.2156, 0.8755, 0.3038, 0.03953, 0.2254, 0.1826, 0.4013, 0.2706, 0.2843, 0.1698, 0.1603, 0.644, 0.4861, 0.4851, 0.5044, 0.4849, 0.3586, 0.5969, 0.3456, 0.6995, 0.4469, 0.8755, 0.3038, 0.7588, 0.2156, 0.6349, 0.3164, 0.9567, 0.166, 0.9789, 0.008611, 0.8328, 0.009199, 0.8161, 0.1185, 0.3204, 0.4825, 0.4793, 0.5009, 0.4797, 0.3545, 0.3677, 0.3415, 0.2649, 0.4504, 0.3297, 0.3205, 0.4849, 0.3586, 0.4851, 0.5044, 0.007694, 0.1695, -0.01067, 0.01066, 0.1356, 0.01065, 0.1485, 0.1226, 0.007694, 0.1695, 0.1485, 0.1226, 0.2057, 0.2197, 0.08889, 0.3073, 0.9249, 0.2289, 0.7947, 0.1644, 0.8328, 0.009199, 0.9789, 0.008611, 0.6995, 0.4469, 0.6349, 0.3164, 0.4797, 0.3545, 0.4793, 0.5009, 0.644, 0.4861, 0.5969, 0.3456, 0.6939, 0.2884, 0.7818, 0.4049, 0.7843, 0.4101, 0.6465, 0.4913, 0.5882, 0.3174, 0.6756, 0.2659, 0.09153, 0.3126, 0.01034, 0.1749, 0.1842, 0.1165, 0.2358, 0.204, 0.878, 0.2984, 0.7337, 0.1898, 0.622, 0.2806, 0.702, 0.4415, 0.1852, 0.3959, 0.323, 0.4771, 0.3813, 0.3032, 0.2939, 0.2517, 0.4818, 0.4955, 0.4822, 0.3149, 0.3813, 0.3032, 0.323, 0.4771, 0.7843, 0.4101, 0.6756, 0.2659, 0.7665, 0.1542, 0.9273, 0.2342, 0.09153, 0.3126, 0.2358, 0.204, 0.3475, 0.2948, 0.2675, 0.4557, 0.9814, 0.01395, 0.8008, 0.01432, 0.7853, 0.1023, 0.9592, 0.1607, 0.1852, 0.3959, 0.2939, 0.2517, 0.2031, 0.1399, 0.04217, 0.22, 0.4818, 0.4955, 0.702, 0.4415, 0.622, 0.2806, 0.4822, 0.3149, -0.008024, 0.01601, 0.1726, 0.01564, 0.1842, 0.1165, 0.01034, 0.1749, 0.9814, 0.01395, 0.9273, 0.2342, 0.7665, 0.1542, 0.8008, 0.01432, 0.4877, 0.5097, 0.4873, 0.3291, 0.5882, 0.3174, 0.6465, 0.4913, -0.008024, 0.01601, 0.04217, 0.22, 0.2031, 0.1399, 0.1726, 0.01564, 0.878, 0.2984, 0.9592, 0.1607, 0.7853, 0.1023, 0.7337, 0.1898, 0.4877, 0.5097, 0.2675, 0.4557, 0.3475, 0.2948, 0.4873, 0.3291, 0.4395, 0.3096, 0.4228, 0.3096, 0.4227, 0.2881, 0.4395, 0.288, 0.5757, 0.3713, 0.559, 0.3713, 0.559, 0.3503, 0.5757, 0.3503, 0.5418, 0.3184, 0.5419, 0.3503, 0.5252, 0.3503, 0.5251, 0.3184, 0.4224, 0.3096, 0.4057, 0.3096, 0.4056, 0.2881, 0.4224, 0.288, 0.4224, 0.3096, 0.4225, 0.3256, 0.4058, 0.3257, 0.4057, 0.3096, 0.4394, 0.2549, 0.4395, 0.288, 0.4227, 0.2881, 0.4226, 0.2549, 0.5758, 0.3184, 0.5757, 0.3503, 0.559, 0.3503, 0.5591, 0.3184, 0.4392, 0.2073, 0.4393, 0.2243, 0.4225, 0.2244, 0.4225, 0.2074, 0.4223, 0.2549, 0.4224, 0.288, 0.4056, 0.2881, 0.4055, 0.2549, 0.5418, 0.3184, 0.5251, 0.3184, 0.525, 0.2894, 0.5417, 0.2893, 0.4221, 0.2073, 0.4222, 0.2243, 0.4055, 0.2244, 0.4054, 0.2074, 0.4394, 0.2549, 0.4226, 0.2549, 0.4225, 0.2244, 0.4393, 0.2243, 0.4395, 0.3096, 0.4396, 0.3256, 0.4228, 0.3257, 0.4228, 0.3096, 0.4223, 0.2549, 0.4055, 0.2549, 0.4055, 0.2244, 0.4222, 0.2243, 0.542, 0.3713, 0.5253, 0.3713, 0.5252, 0.3503, 0.5419, 0.3503, 0.5758, 0.3184, 0.5591, 0.3184, 0.5592, 0.2893, 0.5759, 0.2894, 0.525, 0.3096, 0.5082, 0.3096, 0.5082, 0.2881, 0.5249, 0.288, 0.542, 0.2893, 0.5253, 0.2893, 0.5252, 0.2683, 0.5419, 0.2683, 0.5588, 0.2364, 0.5589, 0.2683, 0.5422, 0.2683, 0.5421, 0.2364, 0.4566, 0.3096, 0.4399, 0.3096, 0.4398, 0.2881, 0.4565, 0.288, 0.4566, 0.3096, 0.4567, 0.3256, 0.4399, 0.3257, 0.4399, 0.3096, 0.5248, 0.2549, 0.5249, 0.288, 0.5082, 0.2881, 0.5081, 0.2549, 0.5418, 0.2364, 0.5419, 0.2683, 0.5252, 0.2683, 0.5251, 0.2364, 0.5246, 0.2073, 0.5247, 0.2243, 0.508, 0.2244, 0.5079, 0.2074, 0.4564, 0.2549, 0.4565, 0.288, 0.4398, 0.2881, 0.4397, 0.2549, 0.5588, 0.2364, 0.5421, 0.2364, 0.542, 0.2074, 0.5587, 0.2073, 0.4563, 0.2073, 0.4563, 0.2243, 0.4396, 0.2244, 0.4396, 0.2074, 0.5248, 0.2549, 0.5081, 0.2549, 0.508, 0.2244, 0.5247, 0.2243, 0.525, 0.3096, 0.525, 0.3256, 0.5083, 0.3257, 0.5082, 0.3096, 0.4564, 0.2549, 0.4397, 0.2549, 0.4396, 0.2244, 0.4563, 0.2243, 0.559, 0.2893, 0.5422, 0.2893, 0.5422, 0.2683, 0.5589, 0.2683, 0.5418, 0.2364, 0.5251, 0.2364, 0.525, 0.2074, 0.5417, 0.2073, 0.5079, 0.3096, 0.4911, 0.3096, 0.4911, 0.2881, 0.5078, 0.288, 0.4906, 0.4077, 0.4739, 0.4076, 0.4739, 0.3866, 0.4906, 0.3867, 0.4052, 0.3547, 0.4053, 0.3866, 0.3886, 0.3867, 0.3885, 0.3548, 0.4908, 0.3096, 0.4741, 0.3096, 0.474, 0.2881, 0.4907, 0.288, 0.4908, 0.3096, 0.4908, 0.3256, 0.4741, 0.3257, 0.4741, 0.3096, 0.5077, 0.2549, 0.5078, 0.288, 0.4911, 0.2881, 0.491, 0.2549, 0.4907, 0.3548, 0.4906, 0.3867, 0.4739, 0.3866, 0.474, 0.3547, 0.5076, 0.2073, 0.5076, 0.2243, 0.4909, 0.2244, 0.4908, 0.2074, 0.4906, 0.2549, 0.4907, 0.288, 0.474, 0.2881, 0.4739, 0.2549, 0.4052, 0.3547, 0.3885, 0.3548, 0.3884, 0.3257, 0.4051, 0.3257, 0.4905, 0.2073, 0.4905, 0.2243, 0.4738, 0.2244, 0.4737, 0.2074, 0.5077, 0.2549, 0.491, 0.2549, 0.4909, 0.2244, 0.5076, 0.2243, 0.5079, 0.3096, 0.5079, 0.3256, 0.4912, 0.3257, 0.4911, 0.3096, 0.4906, 0.2549, 0.4739, 0.2549, 0.4738, 0.2244, 0.4905, 0.2243, 0.4054, 0.4076, 0.3887, 0.4077, 0.3886, 0.3867, 0.4053, 0.3866, 0.4907, 0.3548, 0.474, 0.3547, 0.4741, 0.3257, 0.4908, 0.3257, 0.4053, 0.3096, 0.3886, 0.3096, 0.3886, 0.2881, 0.4053, 0.288, 0.5759, 0.2893, 0.5592, 0.2893, 0.5591, 0.2683, 0.5759, 0.2683, 0.5588, 0.3184, 0.5589, 0.3503, 0.5422, 0.3503, 0.5421, 0.3184, 0.457, 0.2234, 0.4737, 0.2234, 0.4736, 0.245, 0.4569, 0.2449, 0.457, 0.2234, 0.457, 0.2073, 0.4737, 0.2074, 0.4737, 0.2234, 0.4052, 0.2549, 0.4053, 0.288, 0.3886, 0.2881, 0.3885, 0.2549, 0.5758, 0.2364, 0.5759, 0.2683, 0.5591, 0.2683, 0.559, 0.2364, 0.405, 0.2073, 0.4051, 0.2243, 0.3884, 0.2244, 0.3883, 0.2074, 0.4568, 0.2781, 0.4569, 0.2449, 0.4736, 0.245, 0.4735, 0.2781, 0.5588, 0.3184, 0.5421, 0.3184, 0.542, 0.2894, 0.5587, 0.2893, 0.4567, 0.3256, 0.4567, 0.3086, 0.4734, 0.3087, 0.4734, 0.3257, 0.4052, 0.2549, 0.3885, 0.2549, 0.3884, 0.2244, 0.4051, 0.2243, 0.4053, 0.3096, 0.4054, 0.3256, 0.3887, 0.3257, 0.3886, 0.3096, 0.4568, 0.2781, 0.4735, 0.2781, 0.4734, 0.3087, 0.4567, 0.3086, 0.559, 0.3713, 0.5422, 0.3713, 0.5422, 0.3503, 0.5589, 0.3503, 0.5758, 0.2364, 0.559, 0.2364, 0.559, 0.2074, 0.5757, 0.2073])
me_plane.use_remesh_preserve_volume = False
me_plane.use_remesh_preserve_attributes = False
me_plane.use_mirror_vertex_groups = False
me_plane.update()

# ---- objects
ob_plane = bpy.data.objects.new('Plane', me_plane)
ob_lamp = bpy.data.objects.new('Lamp', light_lamp)
ob_camera = bpy.data.objects.new('Camera', cam_camera)

# ---- transforms, parenting, visibility, modifiers, constraints
ob_plane.location = (0.0, 0.0, -0.5)
ob_plane.scale = (0.5, 0.5, 1.0)
ob_plane.lineart.crease_threshold = 0.0
ob_lamp.location = (4.076, 1.005, 5.904)
ob_lamp.rotation_euler = (0.6503, 0.05522, 1.866)
ob_lamp.lock_rotations_4d = False
ob_lamp.empty_display_type = 'ARROWS'
ob_lamp.color = (0.0, 0.0, 0.0, 0.0)
ob_lamp.lineart.crease_threshold = 0.0
ob_camera.location = (7.481, -6.508, 5.344)
ob_camera.rotation_euler = (1.109, 0.01082, 0.8149)
ob_camera.lock_rotations_4d = False
ob_camera.empty_display_type = 'ARROWS'
ob_camera.color = (0.0, 0.0, 0.0, 0.0)
ob_camera.display_type = 'WIRE'
ob_camera.lineart.crease_threshold = 0.0

# ---- collection membership
col_collection_1.objects.link(ob_plane)
col_collection_1.objects.link(ob_lamp)
col_collection_1.objects.link(ob_camera)

# ---- scene / render settings (as saved in the file)
scene.camera = ob_camera
scene.frame_start = 1; scene.frame_end = 250; scene.frame_set(1)
scene.render.engine = 'BLENDER_EEVEE_NEXT'
scene.render.image_settings.color_mode = 'RGB'
scene.render.image_settings.compression = 90
scene.render.resolution_percentage = 50
scene.render.dither_intensity = 0.0
scene.render.bake_margin = 2
scene.cycles.use_denoising = False
scene.cycles.samples = 10
scene.cycles.sampling_pattern = 'TABULATED_SOBOL'
scene.cycles.light_sampling_threshold = 0.0
scene.cycles.use_adaptive_sampling = False
scene.cycles.use_light_tree = False
scene.cycles.blur_glossy = 0.0
scene.cycles.volume_bounces = 1
scene.cycles.pixel_filter_type = 'GAUSSIAN'
scene.cycles.sample_clamp_indirect = 0.0
scene.view_settings.view_transform = 'Standard'
bpy.context.view_layer.update()
